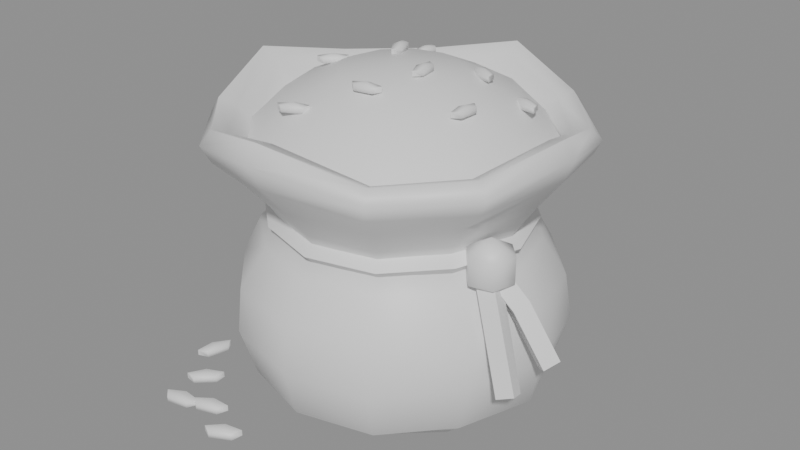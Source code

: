 # Source: SM_rice.blend  (saved by Blender 5.2.44; exported with 4.5.12 LTS)
import bpy
from mathutils import Matrix  # noqa: F401  (used for matrix-valued properties, if any)

bpy.ops.wm.read_factory_settings(use_empty=True)
scene = bpy.context.scene
scene.name = 'Scene'

# ---- collections
col_sm_rice = bpy.data.collections.new('SM_rice'); scene.collection.children.link(col_sm_rice)

# ---- materials (node trees are filled in below, after node groups)
mat_m_burlap = bpy.data.materials.new('M_Burlap')
mat_m_ricegrain = bpy.data.materials.new('M_RiceGrain')
mat_m_twine = bpy.data.materials.new('M_Twine')

# ---- material node trees
mat_m_burlap.use_nodes = True; mat_m_burlap.node_tree.nodes.clear()
_N = mat_m_burlap.node_tree.nodes; _L = mat_m_burlap.node_tree.links
n0 = _N.new('ShaderNodeBsdfPrincipled'); n0.name = 'Principled BSDF'; n0.location = (-200, 100)
n0.inputs[10].default_value = 0.005
n1 = _N.new('ShaderNodeOutputMaterial'); n1.name = 'Material Output'; n1.location = (200, 100)
_L.new(n0.outputs[0], n1.inputs[0])
n1.is_active_output = True
mat_m_ricegrain.use_nodes = True; mat_m_ricegrain.node_tree.nodes.clear()
_N = mat_m_ricegrain.node_tree.nodes; _L = mat_m_ricegrain.node_tree.links
n0 = _N.new('ShaderNodeBsdfPrincipled'); n0.name = 'Principled BSDF'; n0.location = (-200, 100)
n0.inputs[10].default_value = 0.005
n1 = _N.new('ShaderNodeOutputMaterial'); n1.name = 'Material Output'; n1.location = (200, 100)
_L.new(n0.outputs[0], n1.inputs[0])
n1.is_active_output = True
mat_m_twine.use_nodes = True; mat_m_twine.node_tree.nodes.clear()
_N = mat_m_twine.node_tree.nodes; _L = mat_m_twine.node_tree.links
n0 = _N.new('ShaderNodeBsdfPrincipled'); n0.name = 'Principled BSDF'; n0.location = (-200, 100)
n0.inputs[10].default_value = 0.005
n1 = _N.new('ShaderNodeOutputMaterial'); n1.name = 'Material Output'; n1.location = (200, 100)
_L.new(n0.outputs[0], n1.inputs[0])
n1.is_active_output = True

# ---- meshes
me_sm_rice = bpy.data.meshes.new('SM_rice')
me_sm_rice.from_pydata([(0.0, 0.0, 0.0), (0.1208, 0.0, 0.0), (0.1032, 0.0596, 0.0), (0.06224, 0.1078, 0.0), (7.353e-18, 0.1201, 0.0), (-0.06027, 0.1044, 0.0), (-0.1064, 0.06141, 0.0), (-0.1198, 1.467e-17, 0.0), (-0.108, -0.06235, 0.0), (-0.05979, -0.1036, 0.0), (-2.21e-17, -0.1203, 0.0), (0.05945, -0.103, 0.0), (0.1049, -0.06055, 0.0), (0.1554, 0.0, 0.025), (0.1304, 0.07531, 0.025), (0.07607, 0.1318, 0.025), (9.123e-18, 0.149, 0.025), (-0.07427, 0.1286, 0.025), (-0.1356, 0.0783, 0.025), (-0.1518, 1.859e-17, 0.025), (-0.1342, -0.07748, 0.025), (-0.07474, -0.1294, 0.025), (-2.797e-17, -0.1523, 0.025), (0.07671, -0.1329, 0.025), (0.1295, -0.07475, 0.025), (0.1645, 0.0, 0.075), (0.1437, 0.08297, 0.075), (0.07918, 0.1371, 0.075), (1.006e-17, 0.1643, 0.075), (-0.08179, 0.1417, 0.075), (-0.14, 0.08082, 0.075), (-0.1653, 2.025e-17, 0.075), (-0.1373, -0.07928, 0.075), (-0.08258, -0.143, 0.075), (-3.024e-17, -0.1646, 0.075), (0.08345, -0.1445, 0.075), (0.1411, -0.08145, 0.075), (0.1545, 0.0, 0.12), (0.1376, 0.07947, 0.12), (0.08106, 0.1404, 0.12), (9.906e-18, 0.1618, 0.12), (-0.08139, 0.141, 0.12), (-0.1343, 0.07752, 0.12), (-0.158, 1.935e-17, 0.12), (-0.1376, -0.07943, 0.12), (-0.08036, -0.1392, 0.12), (-2.902e-17, -0.158, 0.12), (0.0776, -0.1344, 0.12), (0.1404, -0.08107, 0.12), (0.136, 0.0, 0.158), (0.1161, 0.06704, 0.158), (0.06996, 0.1212, 0.158), (8.264e-18, 0.135, 0.158), (-0.06773, 0.1173, 0.158), (-0.1198, 0.06914, 0.158), (-0.1347, 1.65e-17, 0.158), (-0.1215, -0.07014, 0.158), (-0.06722, -0.1164, 0.158), (-2.486e-17, -0.1353, 0.158), (0.06692, -0.1159, 0.158), (0.1179, -0.06806, 0.158), (0.1206, 0.0, 0.18), (0.1012, 0.05845, 0.18), (0.05927, 0.1027, 0.18), (7.091e-18, 0.1158, 0.18), (-0.05776, 0.1, 0.18), (-0.1053, 0.06082, 0.18), (-0.1178, 1.443e-17, 0.18), (-0.1045, -0.06031, 0.18), (-0.05805, -0.1006, 0.18), (-2.172e-17, -0.1182, 0.18), (0.05946, -0.103, 0.18), (0.1007, -0.05814, 0.18), (0.1328, 0.0, 0.2), (0.112, 0.06464, 0.2), (0.06317, 0.1094, 0.2), (7.771e-18, 0.1269, 0.2), (-0.06303, 0.1092, 0.2), (-0.1145, 0.06612, 0.2), (-0.13, 1.592e-17, 0.2), (-0.1117, -0.0645, 0.2), (-0.0639, -0.1107, 0.2), (-2.388e-17, -0.13, 0.2), (0.06618, -0.1146, 0.2), (0.1096, -0.06328, 0.2), (0.1535, 0.0, 0.2295), (0.1325, 0.0765, 0.2264), (0.073, 0.1264, 0.2267), (9.325e-18, 0.1523, 0.2297), (-0.07533, 0.1305, 0.2274), (-0.1302, 0.07517, 0.2278), (-0.1539, 1.885e-17, 0.23), (-0.1272, -0.07344, 0.2273), (-0.07626, -0.1321, 0.2278), (-2.818e-17, -0.1534, 0.2304), (0.07732, -0.1339, 0.227), (0.1302, -0.07518, 0.2279), (0.1743, 0.0, 0.2571), (0.1515, 0.08746, 0.2465), (0.08553, 0.1481, 0.2476), (1.103e-17, 0.1802, 0.2577), (-0.08859, 0.1534, 0.2499), (-0.147, 0.08489, 0.2512), (-0.1785, 2.186e-17, 0.2589), (-0.1467, -0.0847, 0.2496), (-0.08874, -0.1537, 0.2512), (-3.276e-17, -0.1783, 0.2602), (0.08678, -0.1503, 0.2484), (0.1531, -0.08837, 0.2516), (0.1842, 0.0, 0.2793), (0.1575, 0.09092, 0.26), (0.09201, 0.1594, 0.2621), (1.181e-17, 0.1929, 0.2804), (-0.09402, 0.1628, 0.2661), (-0.1555, 0.08976, 0.2686), (-0.1897, 2.324e-17, 0.2826), (-0.1574, -0.09088, 0.2656), (-0.09357, -0.1621, 0.2686), (-3.497e-17, -0.1904, 0.2848), (0.08963, -0.1552, 0.2635), (0.1631, -0.09419, 0.2693), (0.1755, 0.0, 0.2962), (0.1469, 0.08482, 0.2709), (0.0879, 0.1522, 0.2736), (1.12e-17, 0.1829, 0.2976), (-0.08848, 0.1533, 0.2789), (-0.1485, 0.08572, 0.2822), (-0.1801, 2.205e-17, 0.3004), (-0.1511, -0.08721, 0.2783), (-0.08789, -0.1522, 0.2821), (-3.332e-17, -0.1814, 0.3033), (0.08379, -0.1451, 0.2755), (0.1543, -0.08906, 0.2831), (0.1576, 0.0, 0.2896), (0.1329, 0.07672, 0.2656), (0.07878, 0.1365, 0.2681), (1.009e-17, 0.1648, 0.2909), (-0.07987, 0.1383, 0.2732), (-0.133, 0.07679, 0.2762), (-0.1622, 1.986e-17, 0.2936), (-0.1351, -0.07801, 0.2726), (-0.07939, -0.1375, 0.2762), (-2.996e-17, -0.1631, 0.2964), (0.07569, -0.1311, 0.2699), (0.139, -0.08026, 0.2771), (0.1425, 0.0, 0.2644), (0.1235, 0.07132, 0.2511), (0.07051, 0.1221, 0.2525), (9.085e-18, 0.1484, 0.2651), (-0.07278, 0.1261, 0.2553), (-0.1203, 0.06944, 0.257), (-0.1465, 1.794e-17, 0.2666), (-0.1207, -0.06968, 0.255), (-0.07272, -0.126, 0.257), (-2.691e-17, -0.1465, 0.2681), (0.07053, -0.1222, 0.2535), (0.1259, -0.07268, 0.2575), (0.1425, 0.0, 0.2644), (0.1235, 0.07132, 0.2511), (0.07051, 0.1221, 0.2525), (9.085e-18, 0.1484, 0.2651), (-0.07278, 0.1261, 0.2553), (-0.1203, 0.06944, 0.257), (-0.1465, 1.794e-17, 0.2666), (-0.1207, -0.06968, 0.255), (-0.07272, -0.126, 0.257), (-2.691e-17, -0.1465, 0.2681), (0.07053, -0.1222, 0.2535), (0.1259, -0.07268, 0.2575), (0.0, 0.0, 0.258), (0.146, 0.0, 0.258), (0.1264, 0.073, 0.258), (0.073, 0.1264, 0.258), (8.94e-18, 0.146, 0.258), (-0.073, 0.1264, 0.258), (-0.1264, 0.073, 0.258), (-0.146, 1.788e-17, 0.258), (-0.1264, -0.073, 0.258), (-0.073, -0.1264, 0.258), (-2.682e-17, -0.146, 0.258), (0.073, -0.1264, 0.258), (0.1264, -0.073, 0.258), (0.1095, 0.0, 0.2937), (0.09483, 0.05475, 0.2937), (0.05475, 0.09483, 0.2937), (6.705e-18, 0.1095, 0.2937), (-0.05475, 0.09483, 0.2937), (-0.09483, 0.05475, 0.2937), (-0.1095, 1.341e-17, 0.2937), (-0.09483, -0.05475, 0.2937), (-0.05475, -0.09483, 0.2937), (-2.011e-17, -0.1095, 0.2937), (0.05475, -0.09483, 0.2937), (0.09483, -0.05475, 0.2937), (0.0584, 0.0, 0.3165), (0.05058, 0.0292, 0.3165), (0.0292, 0.05058, 0.3165), (3.576e-18, 0.0584, 0.3165), (-0.0292, 0.05058, 0.3165), (-0.05058, 0.0292, 0.3165), (-0.0584, 7.152e-18, 0.3165), (-0.05058, -0.0292, 0.3165), (-0.0292, -0.05058, 0.3165), (-1.073e-17, -0.0584, 0.3165), (0.0292, -0.05058, 0.3165), (0.05058, -0.0292, 0.3165), (0.0, 0.0, 0.323), (0.02719, -0.00431, 0.3284), (0.02033, -0.00527, 0.3202), (0.02719, -0.00431, 0.3174), (0.02302, 0.01008, 0.3257), (0.02302, 0.01008, 0.3202), (0.03147, 0.00554, 0.3257), (0.03147, 0.00554, 0.3202), (0.03401, -0.01261, 0.3257), (0.03401, -0.01261, 0.3202), (0.02712, -0.01929, 0.3257), (0.02712, -0.01929, 0.3202), (0.02033, -0.00527, 0.3257), (-0.03254, 0.03485, 0.3262), (-0.03911, 0.03263, 0.3179), (-0.03254, 0.03485, 0.3152), (-0.03933, 0.04821, 0.3234), (-0.03933, 0.04821, 0.3179), (-0.03017, 0.04533, 0.3234), (-0.03017, 0.04533, 0.3179), (-0.0243, 0.02797, 0.3234), (-0.0243, 0.02797, 0.3179), (-0.02982, 0.02012, 0.3234), (-0.02982, 0.02012, 0.3179), (-0.03911, 0.03263, 0.3234), (0.009992, -0.06074, 0.3236), (0.008576, -0.05396, 0.3153), (0.009992, -0.06074, 0.3126), (0.02407, -0.05562, 0.3208), (0.02407, -0.05562, 0.3153), (0.02011, -0.06436, 0.3208), (0.02011, -0.06436, 0.3153), (0.002169, -0.0681, 0.3208), (0.002169, -0.0681, 0.3153), (-0.004958, -0.06168, 0.3208), (-0.004958, -0.06168, 0.3153), (0.008576, -0.05396, 0.3208), (0.05908, 0.0426, 0.3186), (0.05569, 0.03656, 0.3103), (0.05908, 0.0426, 0.3076), (0.0451, 0.04798, 0.3158), (0.0451, 0.04798, 0.3103), (0.05383, 0.05197, 0.3158), (0.05383, 0.05197, 0.3103), (0.06981, 0.04301, 0.3158), (0.06981, 0.04301, 0.3103), (0.07097, 0.03349, 0.3158), (0.07097, 0.03349, 0.3103), (0.05569, 0.03656, 0.3158), (-0.08255, -0.002546, 0.3142), (-0.0872, 0.002588, 0.306), (-0.08255, -0.002546, 0.3032), (-0.073, 0.008995, 0.3115), (-0.073, 0.008995, 0.306), (-0.072, -0.0005475, 0.3115), (-0.072, -0.0005475, 0.306), (-0.08558, -0.01285, 0.3115), (-0.08558, -0.01285, 0.306), (-0.09497, -0.01091, 0.3115), (-0.09497, -0.01091, 0.306), (-0.0872, 0.002588, 0.3115), (0.08802, -0.02426, 0.3103), (0.08113, -0.02362, 0.3021), (0.08802, -0.02426, 0.2993), (0.08727, -0.009304, 0.3076), (0.08727, -0.009304, 0.3021), (0.09446, -0.01567, 0.3076), (0.09446, -0.01567, 0.3021), (0.09275, -0.03391, 0.3076), (0.09275, -0.03391, 0.3021), (0.08451, -0.03883, 0.3076), (0.08451, -0.03883, 0.3021), (0.08113, -0.02362, 0.3076), (-0.04449, 0.08873, 0.3068), (-0.05139, 0.08925, 0.2986), (-0.04449, 0.08873, 0.2958), (-0.04552, 0.1037, 0.3041), (-0.04552, 0.1037, 0.2986), (-0.03822, 0.09746, 0.3041), (-0.03822, 0.09746, 0.2986), (-0.03958, 0.07918, 0.3041), (-0.03958, 0.07918, 0.2986), (-0.04772, 0.07411, 0.3041), (-0.04772, 0.07411, 0.2986), (-0.05139, 0.08925, 0.3041), (-0.04106, -0.0984, 0.3035), (-0.04422, -0.09223, 0.2953), (-0.04106, -0.0984, 0.2925), (-0.02884, -0.08974, 0.3008), (-0.02884, -0.08974, 0.2953), (-0.03035, -0.09921, 0.3008), (-0.03035, -0.09921, 0.2953), (-0.04666, -0.1076, 0.3008), (-0.04666, -0.1076, 0.2953), (-0.05523, -0.1033, 0.3008), (-0.05523, -0.1033, 0.2953), (-0.04422, -0.09223, 0.3008), (0.1031, 0.04746, 0.2983), (0.1003, 0.04112, 0.2901), (0.1031, 0.04746, 0.2873), (0.08868, 0.05147, 0.2956), (0.08868, 0.05147, 0.2901), (0.09698, 0.05628, 0.2956), (0.09698, 0.05628, 0.2901), (0.1138, 0.0489, 0.2956), (0.1138, 0.0489, 0.2901), (0.1158, 0.03953, 0.2956), (0.1158, 0.03953, 0.2901), (0.1003, 0.04112, 0.2956), (0.1196, 0.0, 0.165), (0.1013, 0.05851, 0.165), (0.06067, 0.1051, 0.165), (7.176e-18, 0.1172, 0.165), (-0.0587, 0.1017, 0.165), (-0.1051, 0.0607, 0.165), (-0.1178, 1.442e-17, 0.165), (-0.1059, -0.06116, 0.165), (-0.05848, -0.1013, 0.165), (-2.173e-17, -0.1183, 0.165), (0.0588, -0.1018, 0.165), (0.1023, -0.05905, 0.165), (0.1359, 0.0, 0.18), (0.1141, 0.06588, 0.18), (0.0668, 0.1157, 0.18), (7.993e-18, 0.1305, 0.18), (-0.0651, 0.1128, 0.18), (-0.1187, 0.06855, 0.18), (-0.1328, 1.627e-17, 0.18), (-0.1177, -0.06798, 0.18), (-0.06543, -0.1133, 0.18), (-2.448e-17, -0.1332, 0.18), (0.06702, -0.1161, 0.18), (0.1135, -0.06553, 0.18), (0.1207, 0.0, 0.195), (0.1015, 0.05859, 0.195), (0.05777, 0.1001, 0.195), (7.053e-18, 0.1152, 0.195), (-0.05725, 0.09916, 0.195), (-0.1044, 0.0603, 0.195), (-0.118, 1.445e-17, 0.195), (-0.1022, -0.05901, 0.195), (-0.05796, -0.1004, 0.195), (-2.169e-17, -0.1181, 0.195), (0.05997, -0.1039, 0.195), (0.09964, -0.05753, 0.195), (0.1324, -0.04095, 0.207), (0.1393, -0.01861, 0.1665), (0.1324, -0.04095, 0.153), (0.1552, -0.03576, 0.1935), (0.1552, -0.03576, 0.1665), (0.1483, -0.0581, 0.1935), (0.1483, -0.0581, 0.1665), (0.1255, -0.06329, 0.1935), (0.1255, -0.06329, 0.1665), (0.1096, -0.04613, 0.1935), (0.1096, -0.04613, 0.1665), (0.1165, -0.02379, 0.1935), (0.1165, -0.02379, 0.1665), (0.1393, -0.01861, 0.1935), (0.1182, -0.04849, 0.18), (0.1176, -0.03325, 0.1726), (0.1322, -0.02898, 0.18), (0.1329, -0.04421, 0.1874), (0.1445, -0.06731, 0.14), (0.1423, -0.05173, 0.1337), (0.1573, -0.04699, 0.14), (0.1595, -0.06257, 0.1463), (0.1721, -0.08229, 0.08), (0.1684, -0.06665, 0.07455), (0.1835, -0.0612, 0.08), (0.1872, -0.07685, 0.08545), (0.1275, -0.05051, 0.18), (0.1168, -0.04036, 0.1716), (0.1229, -0.02695, 0.18), (0.1337, -0.03711, 0.1884), (0.1607, -0.04412, 0.145), (0.1492, -0.03399, 0.1377), (0.1565, -0.0205, 0.145), (0.168, -0.03063, 0.1523), (0.1914, -0.03905, 0.095), (0.1794, -0.02887, 0.08863), (0.1875, -0.01537, 0.095), (0.1995, -0.02555, 0.1014), (-0.13, -0.15, 0.01185), (-0.1357, -0.1438, 0.003075), (-0.13, -0.15, 0.00015), (-0.1183, -0.1358, 0.008925), (-0.1183, -0.1358, 0.003075), (-0.1171, -0.1474, 0.008925), (-0.1171, -0.1474, 0.003075), (-0.1337, -0.1626, 0.008925), (-0.1337, -0.1626, 0.003075), (-0.1452, -0.1604, 0.008925), (-0.1452, -0.1604, 0.003075), (-0.1357, -0.1438, 0.008925), (-0.09, -0.18, 0.01185), (-0.09269, -0.172, 0.003075), (-0.09, -0.18, 0.00015), (-0.07358, -0.1717, 0.008925), (-0.07358, -0.1717, 0.003075), (-0.07716, -0.1829, 0.008925), (-0.07716, -0.1829, 0.003075), (-0.09849, -0.1901, 0.008925), (-0.09849, -0.1901, 0.003075), (-0.1081, -0.1833, 0.008925), (-0.1081, -0.1833, 0.003075), (-0.09269, -0.172, 0.008925), (-0.16, -0.11, 0.01185), (-0.168, -0.1073, 0.003075), (-0.16, -0.11, 0.00015), (-0.1566, -0.09192, 0.008925), (-0.1566, -0.09192, 0.003075), (-0.1499, -0.1015, 0.008925), (-0.1499, -0.1015, 0.003075), (-0.1571, -0.1228, 0.008925), (-0.1571, -0.1228, 0.003075), (-0.1683, -0.1264, 0.008925), (-0.1683, -0.1264, 0.003075), (-0.168, -0.1073, 0.008925), (-0.05, -0.2, 0.01185), (-0.05395, -0.1925, 0.003075), (-0.05, -0.2, 0.00015), (-0.03513, -0.1892, 0.008925), (-0.03513, -0.1892, 0.003075), (-0.03686, -0.2008, 0.008925), (-0.03686, -0.2008, 0.003075), (-0.05675, -0.2113, 0.008925), (-0.05675, -0.2113, 0.003075), (-0.06731, -0.2062, 0.008925), (-0.06731, -0.2062, 0.003075), (-0.05395, -0.1925, 0.008925), (-0.12, -0.19, 0.01185), (-0.1218, -0.1817, 0.003075), (-0.12, -0.19, 0.00015), (-0.1027, -0.1837, 0.008925), (-0.1027, -0.1837, 0.003075), (-0.1076, -0.1943, 0.008925), (-0.1076, -0.1943, 0.003075), (-0.1296, -0.199, 0.008925), (-0.1296, -0.199, 0.003075), (-0.1383, -0.1912, 0.008925), (-0.1383, -0.1912, 0.003075), (-0.1218, -0.1817, 0.008925)], [], [(0, 2, 1), (0, 3, 2), (0, 4, 3), (0, 5, 4), (0, 6, 5), (0, 7, 6), (0, 8, 7), (0, 9, 8), (0, 10, 9), (0, 11, 10), (0, 12, 11), (0, 1, 12), (1, 2, 14, 13), (2, 3, 15, 14), (3, 4, 16, 15), (4, 5, 17, 16), (5, 6, 18, 17), (6, 7, 19, 18), (7, 8, 20, 19), (8, 9, 21, 20), (9, 10, 22, 21), (10, 11, 23, 22), (11, 12, 24, 23), (12, 1, 13, 24), (13, 14, 26, 25), (14, 15, 27, 26), (15, 16, 28, 27), (16, 17, 29, 28), (17, 18, 30, 29), (18, 19, 31, 30), (19, 20, 32, 31), (20, 21, 33, 32), (21, 22, 34, 33), (22, 23, 35, 34), (23, 24, 36, 35), (24, 13, 25, 36), (25, 26, 38, 37), (26, 27, 39, 38), (27, 28, 40, 39), (28, 29, 41, 40), (29, 30, 42, 41), (30, 31, 43, 42), (31, 32, 44, 43), (32, 33, 45, 44), (33, 34, 46, 45), (34, 35, 47, 46), (35, 36, 48, 47), (36, 25, 37, 48), (37, 38, 50, 49), (38, 39, 51, 50), (39, 40, 52, 51), (40, 41, 53, 52), (41, 42, 54, 53), (42, 43, 55, 54), (43, 44, 56, 55), (44, 45, 57, 56), (45, 46, 58, 57), (46, 47, 59, 58), (47, 48, 60, 59), (48, 37, 49, 60), (49, 50, 62, 61), (50, 51, 63, 62), (51, 52, 64, 63), (52, 53, 65, 64), (53, 54, 66, 65), (54, 55, 67, 66), (55, 56, 68, 67), (56, 57, 69, 68), (57, 58, 70, 69), (58, 59, 71, 70), (59, 60, 72, 71), (60, 49, 61, 72), (61, 62, 74, 73), (62, 63, 75, 74), (63, 64, 76, 75), (64, 65, 77, 76), (65, 66, 78, 77), (66, 67, 79, 78), (67, 68, 80, 79), (68, 69, 81, 80), (69, 70, 82, 81), (70, 71, 83, 82), (71, 72, 84, 83), (72, 61, 73, 84), (73, 74, 86, 85), (74, 75, 87, 86), (75, 76, 88, 87), (76, 77, 89, 88), (77, 78, 90, 89), (78, 79, 91, 90), (79, 80, 92, 91), (80, 81, 93, 92), (81, 82, 94, 93), (82, 83, 95, 94), (83, 84, 96, 95), (84, 73, 85, 96), (85, 86, 98, 97), (86, 87, 99, 98), (87, 88, 100, 99), (88, 89, 101, 100), (89, 90, 102, 101), (90, 91, 103, 102), (91, 92, 104, 103), (92, 93, 105, 104), (93, 94, 106, 105), (94, 95, 107, 106), (95, 96, 108, 107), (96, 85, 97, 108), (97, 98, 110, 109), (98, 99, 111, 110), (99, 100, 112, 111), (100, 101, 113, 112), (101, 102, 114, 113), (102, 103, 115, 114), (103, 104, 116, 115), (104, 105, 117, 116), (105, 106, 118, 117), (106, 107, 119, 118), (107, 108, 120, 119), (108, 97, 109, 120), (109, 110, 122, 121), (110, 111, 123, 122), (111, 112, 124, 123), (112, 113, 125, 124), (113, 114, 126, 125), (114, 115, 127, 126), (115, 116, 128, 127), (116, 117, 129, 128), (117, 118, 130, 129), (118, 119, 131, 130), (119, 120, 132, 131), (120, 109, 121, 132), (121, 122, 134, 133), (122, 123, 135, 134), (123, 124, 136, 135), (124, 125, 137, 136), (125, 126, 138, 137), (126, 127, 139, 138), (127, 128, 140, 139), (128, 129, 141, 140), (129, 130, 142, 141), (130, 131, 143, 142), (131, 132, 144, 143), (132, 121, 133, 144), (133, 134, 146, 145), (134, 135, 147, 146), (135, 136, 148, 147), (136, 137, 149, 148), (137, 138, 150, 149), (138, 139, 151, 150), (139, 140, 152, 151), (140, 141, 153, 152), (141, 142, 154, 153), (142, 143, 155, 154), (143, 144, 156, 155), (144, 133, 145, 156), (157, 158, 169), (158, 159, 169), (159, 160, 169), (160, 161, 169), (161, 162, 169), (162, 163, 169), (163, 164, 169), (164, 165, 169), (165, 166, 169), (166, 167, 169), (167, 168, 169), (168, 157, 169), (170, 171, 183, 182), (171, 172, 184, 183), (172, 173, 185, 184), (173, 174, 186, 185), (174, 175, 187, 186), (175, 176, 188, 187), (176, 177, 189, 188), (177, 178, 190, 189), (178, 179, 191, 190), (179, 180, 192, 191), (180, 181, 193, 192), (181, 170, 182, 193), (182, 183, 195, 194), (183, 184, 196, 195), (184, 185, 197, 196), (185, 186, 198, 197), (186, 187, 199, 198), (187, 188, 200, 199), (188, 189, 201, 200), (189, 190, 202, 201), (190, 191, 203, 202), (191, 192, 204, 203), (192, 193, 205, 204), (193, 182, 194, 205), (194, 195, 206), (195, 196, 206), (196, 197, 206), (197, 198, 206), (198, 199, 206), (199, 200, 206), (200, 201, 206), (201, 202, 206), (202, 203, 206), (203, 204, 206), (204, 205, 206), (205, 194, 206), (209, 208, 211), (208, 218, 210, 211), (218, 207, 210), (209, 211, 213), (211, 210, 212, 213), (210, 207, 212), (209, 213, 215), (213, 212, 214, 215), (212, 207, 214), (209, 215, 217), (215, 214, 216, 217), (214, 207, 216), (209, 217, 208), (217, 216, 218, 208), (216, 207, 218), (221, 220, 223), (220, 230, 222, 223), (230, 219, 222), (221, 223, 225), (223, 222, 224, 225), (222, 219, 224), (221, 225, 227), (225, 224, 226, 227), (224, 219, 226), (221, 227, 229), (227, 226, 228, 229), (226, 219, 228), (221, 229, 220), (229, 228, 230, 220), (228, 219, 230), (233, 232, 235), (232, 242, 234, 235), (242, 231, 234), (233, 235, 237), (235, 234, 236, 237), (234, 231, 236), (233, 237, 239), (237, 236, 238, 239), (236, 231, 238), (233, 239, 241), (239, 238, 240, 241), (238, 231, 240), (233, 241, 232), (241, 240, 242, 232), (240, 231, 242), (245, 244, 247), (244, 254, 246, 247), (254, 243, 246), (245, 247, 249), (247, 246, 248, 249), (246, 243, 248), (245, 249, 251), (249, 248, 250, 251), (248, 243, 250), (245, 251, 253), (251, 250, 252, 253), (250, 243, 252), (245, 253, 244), (253, 252, 254, 244), (252, 243, 254), (257, 256, 259), (256, 266, 258, 259), (266, 255, 258), (257, 259, 261), (259, 258, 260, 261), (258, 255, 260), (257, 261, 263), (261, 260, 262, 263), (260, 255, 262), (257, 263, 265), (263, 262, 264, 265), (262, 255, 264), (257, 265, 256), (265, 264, 266, 256), (264, 255, 266), (269, 268, 271), (268, 278, 270, 271), (278, 267, 270), (269, 271, 273), (271, 270, 272, 273), (270, 267, 272), (269, 273, 275), (273, 272, 274, 275), (272, 267, 274), (269, 275, 277), (275, 274, 276, 277), (274, 267, 276), (269, 277, 268), (277, 276, 278, 268), (276, 267, 278), (281, 280, 283), (280, 290, 282, 283), (290, 279, 282), (281, 283, 285), (283, 282, 284, 285), (282, 279, 284), (281, 285, 287), (285, 284, 286, 287), (284, 279, 286), (281, 287, 289), (287, 286, 288, 289), (286, 279, 288), (281, 289, 280), (289, 288, 290, 280), (288, 279, 290), (293, 292, 295), (292, 302, 294, 295), (302, 291, 294), (293, 295, 297), (295, 294, 296, 297), (294, 291, 296), (293, 297, 299), (297, 296, 298, 299), (296, 291, 298), (293, 299, 301), (299, 298, 300, 301), (298, 291, 300), (293, 301, 292), (301, 300, 302, 292), (300, 291, 302), (305, 304, 307), (304, 314, 306, 307), (314, 303, 306), (305, 307, 309), (307, 306, 308, 309), (306, 303, 308), (305, 309, 311), (309, 308, 310, 311), (308, 303, 310), (305, 311, 313), (311, 310, 312, 313), (310, 303, 312), (305, 313, 304), (313, 312, 314, 304), (312, 303, 314), (315, 316, 328, 327), (316, 317, 329, 328), (317, 318, 330, 329), (318, 319, 331, 330), (319, 320, 332, 331), (320, 321, 333, 332), (321, 322, 334, 333), (322, 323, 335, 334), (323, 324, 336, 335), (324, 325, 337, 336), (325, 326, 338, 337), (326, 315, 327, 338), (327, 328, 340, 339), (328, 329, 341, 340), (329, 330, 342, 341), (330, 331, 343, 342), (331, 332, 344, 343), (332, 333, 345, 344), (333, 334, 346, 345), (334, 335, 347, 346), (335, 336, 348, 347), (336, 337, 349, 348), (337, 338, 350, 349), (338, 327, 339, 350), (353, 352, 355), (352, 364, 354, 355), (364, 351, 354), (353, 355, 357), (355, 354, 356, 357), (354, 351, 356), (353, 357, 359), (357, 356, 358, 359), (356, 351, 358), (353, 359, 361), (359, 358, 360, 361), (358, 351, 360), (353, 361, 363), (361, 360, 362, 363), (360, 351, 362), (353, 363, 352), (363, 362, 364, 352), (362, 351, 364), (365, 366, 370, 369), (366, 367, 371, 370), (367, 368, 372, 371), (368, 365, 369, 372), (369, 370, 374, 373), (370, 371, 375, 374), (371, 372, 376, 375), (372, 369, 373, 376), (368, 367, 366, 365), (373, 374, 375, 376), (377, 378, 382, 381), (378, 379, 383, 382), (379, 380, 384, 383), (380, 377, 381, 384), (381, 382, 386, 385), (382, 383, 387, 386), (383, 384, 388, 387), (384, 381, 385, 388), (380, 379, 378, 377), (385, 386, 387, 388), (391, 390, 393), (390, 400, 392, 393), (400, 389, 392), (391, 393, 395), (393, 392, 394, 395), (392, 389, 394), (391, 395, 397), (395, 394, 396, 397), (394, 389, 396), (391, 397, 399), (397, 396, 398, 399), (396, 389, 398), (391, 399, 390), (399, 398, 400, 390), (398, 389, 400), (403, 402, 405), (402, 412, 404, 405), (412, 401, 404), (403, 405, 407), (405, 404, 406, 407), (404, 401, 406), (403, 407, 409), (407, 406, 408, 409), (406, 401, 408), (403, 409, 411), (409, 408, 410, 411), (408, 401, 410), (403, 411, 402), (411, 410, 412, 402), (410, 401, 412), (415, 414, 417), (414, 424, 416, 417), (424, 413, 416), (415, 417, 419), (417, 416, 418, 419), (416, 413, 418), (415, 419, 421), (419, 418, 420, 421), (418, 413, 420), (415, 421, 423), (421, 420, 422, 423), (420, 413, 422), (415, 423, 414), (423, 422, 424, 414), (422, 413, 424), (427, 426, 429), (426, 436, 428, 429), (436, 425, 428), (427, 429, 431), (429, 428, 430, 431), (428, 425, 430), (427, 431, 433), (431, 430, 432, 433), (430, 425, 432), (427, 433, 435), (433, 432, 434, 435), (432, 425, 434), (427, 435, 426), (435, 434, 436, 426), (434, 425, 436), (439, 438, 441), (438, 448, 440, 441), (448, 437, 440), (439, 441, 443), (441, 440, 442, 443), (440, 437, 442), (439, 443, 445), (443, 442, 444, 445), (442, 437, 444), (439, 445, 447), (445, 444, 446, 447), (444, 437, 446), (439, 447, 438), (447, 446, 448, 438), (446, 437, 448)])
me_sm_rice.polygons.foreach_set('use_smooth', [True] * 476)
me_sm_rice.polygons.foreach_set('material_index', [0, 0, 0, 0, 0, 0, 0, 0, 0, 0, 0, 0, 0, 0, 0, 0, 0, 0, 0, 0, 0, 0, 0, 0, 0, 0, 0, 0, 0, 0, 0, 0, 0, 0, 0, 0, 0, 0, 0, 0, 0, 0, 0, 0, 0, 0, 0, 0, 0, 0, 0, 0, 0, 0, 0, 0, 0, 0, 0, 0, 0, 0, 0, 0, 0, 0, 0, 0, 0, 0, 0, 0, 0, 0, 0, 0, 0, 0, 0, 0, 0, 0, 0, 0, 0, 0, 0, 0, 0, 0, 0, 0, 0, 0, 0, 0, 0, 0, 0, 0, 0, 0, 0, 0, 0, 0, 0, 0, 0, 0, 0, 0, 0, 0, 0, 0, 0, 0, 0, 0, 0, 0, 0, 0, 0, 0, 0, 0, 0, 0, 0, 0, 0, 0, 0, 0, 0, 0, 0, 0, 0, 0, 0, 0, 0, 0, 0, 0, 0, 0, 0, 0, 0, 0, 0, 0, 1, 1, 1, 1, 1, 1, 1, 1, 1, 1, 1, 1, 1, 1, 1, 1, 1, 1, 1, 1, 1, 1, 1, 1, 1, 1, 1, 1, 1, 1, 1, 1, 1, 1, 1, 1, 1, 1, 1, 1, 1, 1, 1, 1, 1, 1, 1, 1, 1, 1, 1, 1, 1, 1, 1, 1, 1, 1, 1, 1, 1, 1, 1, 1, 1, 1, 1, 1, 1, 1, 1, 1, 1, 1, 1, 1, 1, 1, 1, 1, 1, 1, 1, 1, 1, 1, 1, 1, 1, 1, 1, 1, 1, 1, 1, 1, 1, 1, 1, 1, 1, 1, 1, 1, 1, 1, 1, 1, 1, 1, 1, 1, 1, 1, 1, 1, 1, 1, 1, 1, 1, 1, 1, 1, 1, 1, 1, 1, 1, 1, 1, 1, 1, 1, 1, 1, 1, 1, 1, 1, 1, 1, 1, 1, 1, 1, 1, 1, 1, 1, 1, 1, 1, 1, 1, 1, 1, 1, 1, 1, 1, 1, 1, 1, 1, 1, 1, 1, 1, 1, 1, 1, 1, 1, 1, 1, 1, 1, 1, 1, 1, 1, 1, 2, 2, 2, 2, 2, 2, 2, 2, 2, 2, 2, 2, 2, 2, 2, 2, 2, 2, 2, 2, 2, 2, 2, 2, 2, 2, 2, 2, 2, 2, 2, 2, 2, 2, 2, 2, 2, 2, 2, 2, 2, 2, 2, 2, 2, 2, 2, 2, 2, 2, 2, 2, 2, 2, 2, 2, 2, 2, 2, 2, 2, 2, 1, 1, 1, 1, 1, 1, 1, 1, 1, 1, 1, 1, 1, 1, 1, 1, 1, 1, 1, 1, 1, 1, 1, 1, 1, 1, 1, 1, 1, 1, 1, 1, 1, 1, 1, 1, 1, 1, 1, 1, 1, 1, 1, 1, 1, 1, 1, 1, 1, 1, 1, 1, 1, 1, 1, 1, 1, 1, 1, 1, 1, 1, 1, 1, 1, 1, 1, 1, 1, 1, 1, 1, 1, 1, 1])
_k = set([(110, 111), (121, 122), (121, 132), (123, 124), (124, 125), (125, 126), (126, 127), (127, 128), (128, 129), (129, 130), (130, 131), (210, 211), (210, 212), (211, 213), (214, 216), (215, 217), (216, 217), (222, 223), (222, 224), (223, 225), (226, 228), (227, 229), (228, 229), (234, 235), (234, 236), (235, 237), (238, 240), (239, 241), (240, 241), (246, 247), (246, 248), (247, 249), (250, 252), (251, 253), (252, 253), (258, 259), (258, 260), (259, 261), (262, 264), (263, 265), (264, 265), (270, 271), (270, 272), (271, 273), (274, 276), (275, 277), (276, 277), (282, 283), (282, 284), (283, 285), (286, 288), (287, 289), (288, 289), (294, 295), (294, 296), (295, 297), (298, 300), (299, 301), (300, 301), (306, 307), (306, 308), (307, 309), (310, 312), (311, 313), (312, 313), (327, 328), (327, 338), (328, 329), (329, 330), (330, 331), (331, 332), (332, 333), (333, 334), (334, 335), (335, 336), (336, 337), (337, 338), (365, 366), (365, 368), (365, 369), (366, 367), (366, 370), (367, 368), (367, 371), (368, 372), (369, 373), (370, 374), (371, 375), (372, 376), (373, 374), (373, 376), (374, 375), (375, 376), (377, 378), (377, 380), (377, 381), (378, 379), (378, 382), (379, 380), (379, 383), (380, 384), (381, 385), (382, 386), (383, 387), (384, 388), (385, 386), (385, 388), (386, 387), (387, 388), (390, 393), (390, 399), (392, 393), (392, 394), (392, 400), (393, 395), (396, 398), (397, 399), (398, 399), (398, 400), (402, 405), (402, 411), (404, 405), (404, 406), (404, 412), (405, 407), (408, 410), (409, 411), (410, 411), (410, 412), (414, 417), (414, 423), (416, 417), (416, 418), (416, 424), (417, 419), (420, 422), (421, 423), (422, 423), (422, 424), (426, 429), (426, 435), (428, 429), (428, 430), (428, 436), (429, 431), (432, 434), (433, 435), (434, 435), (434, 436), (438, 441), (438, 447), (440, 441), (440, 442), (440, 448), (441, 443), (444, 446), (445, 447), (446, 447), (446, 448)])
me_sm_rice.attributes.new('sharp_edge', 'BOOLEAN', 'EDGE').data.foreach_set('value', [ (min(e.vertices), max(e.vertices)) in _k for e in me_sm_rice.edges])
me_sm_rice.materials.append(mat_m_burlap)
me_sm_rice.materials.append(mat_m_ricegrain)
me_sm_rice.materials.append(mat_m_twine)
me_sm_rice.update()

# ---- objects
ob_sm_rice = bpy.data.objects.new('SM_rice', me_sm_rice)

# ---- transforms, parenting, visibility, modifiers, constraints
ob_sm_rice.location = (0.0, 0.0, 0.0)
_m = ob_sm_rice.modifiers.new('WeightedNormal', 'WEIGHTED_NORMAL')
_m.keep_sharp = True

# ---- collection membership
col_sm_rice.objects.link(ob_sm_rice)

# ---- scene / render settings (as saved in the file)
scene.frame_start = 1; scene.frame_end = 250; scene.frame_set(1)
scene.render.engine = 'BLENDER_EEVEE_NEXT'
scene.render.bake_bias = 0.0
scene.render.bake_samples = 0
scene.render.compositor_device = 'GPU'
scene.eevee.use_volume_custom_range = False
scene.eevee.fast_gi_thickness_near = 0.1
scene.eevee.fast_gi_thickness_far = 0.0
scene.eevee.ray_tracing_options.screen_trace_thickness = 0.1
bpy.context.view_layer.update()

# ---- added for rendering (the .blend has no active camera and no usable light): camera, sun + grey world if the file has none
cam_auto = bpy.data.cameras.new('AutoCamera')
cam_auto.lens = 50.0
cam_auto.sensor_width = 36.0
cam_auto.clip_end = 1000.0
ob_auto_camera = bpy.data.objects.new('AutoCamera', cam_auto)
scene.collection.objects.link(ob_auto_camera)
ob_auto_camera.location = (0.606489, -0.731111, 0.645499)
ob_auto_camera.rotation_euler = (1.09748, -7.21219e-08, 0.694738)
scene.camera = ob_auto_camera
light_auto_sun = bpy.data.lights.new('AutoSun', 'SUN')
light_auto_sun.energy = 3.0
light_auto_sun.angle = 0.0523599
ob_auto_sun = bpy.data.objects.new('AutoSun', light_auto_sun)
scene.collection.objects.link(ob_auto_sun)
ob_auto_sun.rotation_euler = (0.872665, 0.174533, 0.523599)
if scene.world is None:
    world_auto = bpy.data.worlds.new('AutoWorld')
    world_auto.color = (0.3, 0.3, 0.3)
    scene.world = world_auto
bpy.context.view_layer.update()
